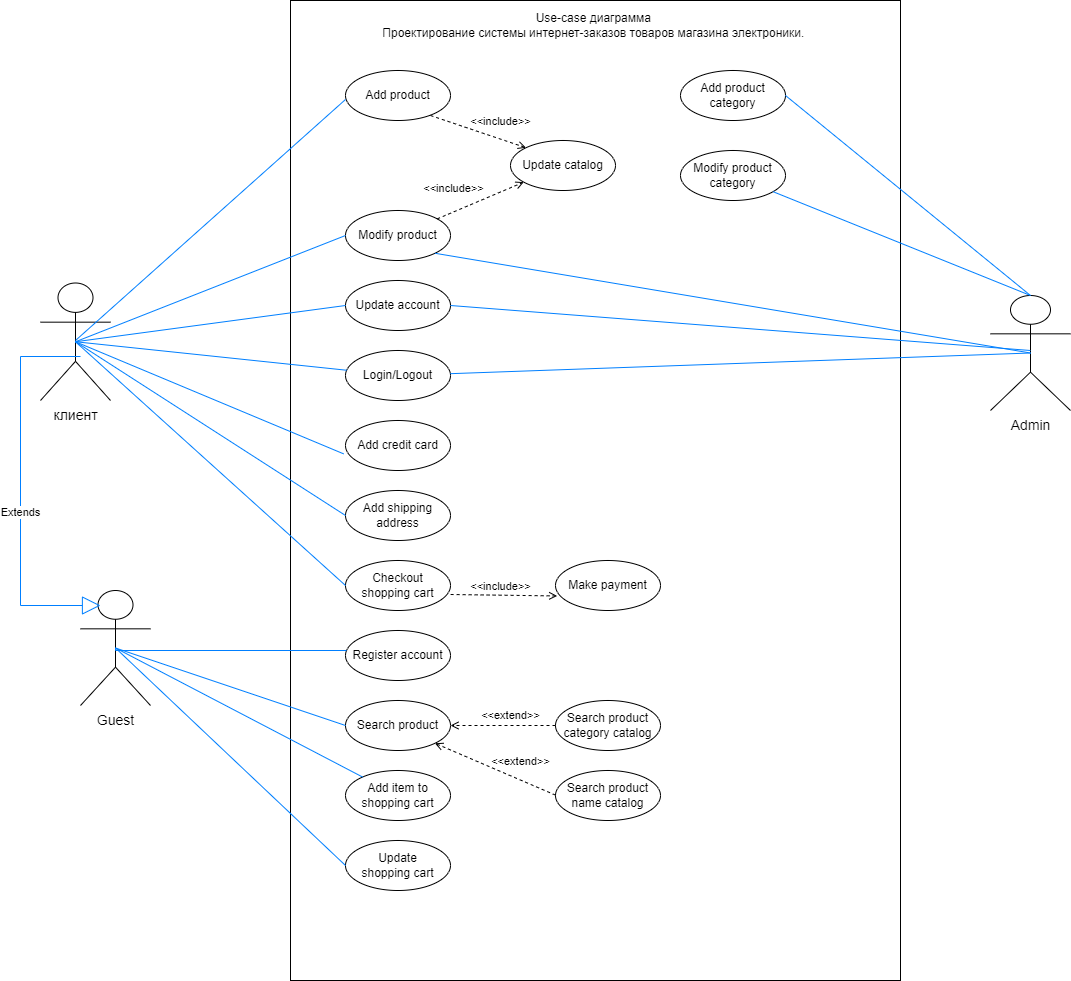

The diagram above was exported from draw.io. Its source (the exported page's mxGraphModel, read from the mxfile embedded in the PNG):
<mxGraphModel dx="2140" dy="1622" grid="1" gridSize="10" guides="0" tooltips="1" connect="1" arrows="1" fold="1" page="1" pageScale="1" pageWidth="850" pageHeight="1100" math="0" shadow="0">
  <root>
    <mxCell id="0" />
    <mxCell id="1" parent="0" />
    <mxCell id="b40E5cArooOr5GVtgsFS-11" value="&lt;font style=&quot;font-size: 14px;&quot;&gt;клиент&lt;/font&gt;" style="shape=umlActor;verticalLabelPosition=bottom;verticalAlign=top;html=1;outlineConnect=0;" parent="1" vertex="1">
      <mxGeometry x="-790" y="-787.5" width="70" height="117.5" as="geometry" />
    </mxCell>
    <mxCell id="b40E5cArooOr5GVtgsFS-15" value="&lt;font style=&quot;font-size: 14px;&quot;&gt;Guest&lt;/font&gt;" style="shape=umlActor;verticalLabelPosition=bottom;verticalAlign=top;html=1;outlineConnect=0;" parent="1" vertex="1">
      <mxGeometry x="-750" y="-480" width="70" height="115" as="geometry" />
    </mxCell>
    <mxCell id="b40E5cArooOr5GVtgsFS-17" value="Add product" style="ellipse;whiteSpace=wrap;html=1;" parent="1" vertex="1">
      <mxGeometry x="-505" y="-1005" width="105" height="50" as="geometry" />
    </mxCell>
    <mxCell id="b40E5cArooOr5GVtgsFS-19" value="Update catalog" style="ellipse;whiteSpace=wrap;html=1;" parent="1" vertex="1">
      <mxGeometry x="-340" y="-935" width="105" height="50" as="geometry" />
    </mxCell>
    <mxCell id="b40E5cArooOr5GVtgsFS-20" value="Modify product" style="ellipse;whiteSpace=wrap;html=1;" parent="1" vertex="1">
      <mxGeometry x="-505" y="-865" width="105" height="50" as="geometry" />
    </mxCell>
    <mxCell id="b40E5cArooOr5GVtgsFS-21" value="Update account" style="ellipse;whiteSpace=wrap;html=1;" parent="1" vertex="1">
      <mxGeometry x="-505" y="-795" width="105" height="50" as="geometry" />
    </mxCell>
    <mxCell id="b40E5cArooOr5GVtgsFS-22" value="Login/Logout" style="ellipse;whiteSpace=wrap;html=1;" parent="1" vertex="1">
      <mxGeometry x="-505" y="-725" width="105" height="50" as="geometry" />
    </mxCell>
    <mxCell id="b40E5cArooOr5GVtgsFS-23" value="Add credit card" style="ellipse;whiteSpace=wrap;html=1;" parent="1" vertex="1">
      <mxGeometry x="-505" y="-655" width="105" height="50" as="geometry" />
    </mxCell>
    <mxCell id="b40E5cArooOr5GVtgsFS-24" value="Add shipping address" style="ellipse;whiteSpace=wrap;html=1;" parent="1" vertex="1">
      <mxGeometry x="-505" y="-585" width="105" height="50" as="geometry" />
    </mxCell>
    <mxCell id="b40E5cArooOr5GVtgsFS-25" value="&lt;font style=&quot;font-size: 12px;&quot;&gt;Checkout &lt;br&gt;shopping cart&lt;/font&gt;" style="ellipse;whiteSpace=wrap;html=1;" parent="1" vertex="1">
      <mxGeometry x="-505" y="-515" width="105" height="50" as="geometry" />
    </mxCell>
    <mxCell id="b40E5cArooOr5GVtgsFS-26" value="Register account" style="ellipse;whiteSpace=wrap;html=1;" parent="1" vertex="1">
      <mxGeometry x="-505" y="-445" width="105" height="50" as="geometry" />
    </mxCell>
    <mxCell id="b40E5cArooOr5GVtgsFS-27" value="Search product" style="ellipse;whiteSpace=wrap;html=1;" parent="1" vertex="1">
      <mxGeometry x="-505" y="-375" width="105" height="50" as="geometry" />
    </mxCell>
    <mxCell id="b40E5cArooOr5GVtgsFS-28" value="Add item to shopping cart" style="ellipse;whiteSpace=wrap;html=1;" parent="1" vertex="1">
      <mxGeometry x="-505" y="-305" width="105" height="50" as="geometry" />
    </mxCell>
    <mxCell id="b40E5cArooOr5GVtgsFS-29" value="Update &lt;br&gt;shopping cart" style="ellipse;whiteSpace=wrap;html=1;" parent="1" vertex="1">
      <mxGeometry x="-505" y="-235" width="105" height="50" as="geometry" />
    </mxCell>
    <mxCell id="b40E5cArooOr5GVtgsFS-30" value="Make payment" style="ellipse;whiteSpace=wrap;html=1;" parent="1" vertex="1">
      <mxGeometry x="-330" y="-515" width="105" height="50" as="geometry" />
    </mxCell>
    <mxCell id="b40E5cArooOr5GVtgsFS-31" value="Search product category catalog" style="ellipse;whiteSpace=wrap;html=1;" parent="1" vertex="1">
      <mxGeometry x="-330" y="-415" width="105" height="50" as="geometry" />
    </mxCell>
    <mxCell id="b40E5cArooOr5GVtgsFS-32" value="Search product name catalog" style="ellipse;whiteSpace=wrap;html=1;" parent="1" vertex="1">
      <mxGeometry x="-330" y="-335" width="105" height="50" as="geometry" />
    </mxCell>
    <mxCell id="b40E5cArooOr5GVtgsFS-33" value="Add product category" style="ellipse;whiteSpace=wrap;html=1;" parent="1" vertex="1">
      <mxGeometry x="-170" y="-1005" width="105" height="50" as="geometry" />
    </mxCell>
    <mxCell id="b40E5cArooOr5GVtgsFS-34" value="Modify product category" style="ellipse;whiteSpace=wrap;html=1;" parent="1" vertex="1">
      <mxGeometry x="-170" y="-925" width="105" height="50" as="geometry" />
    </mxCell>
    <mxCell id="b40E5cArooOr5GVtgsFS-36" value="&lt;font style=&quot;font-size: 14px;&quot;&gt;Admin&lt;/font&gt;" style="shape=umlActor;verticalLabelPosition=bottom;verticalAlign=top;html=1;" parent="1" vertex="1">
      <mxGeometry x="160" y="-775" width="80" height="115" as="geometry" />
    </mxCell>
    <mxCell id="b40E5cArooOr5GVtgsFS-37" value="" style="html=1;whiteSpace=wrap;" parent="1" vertex="1">
      <mxGeometry x="-540" y="-1070" width="610" height="980" as="geometry" />
    </mxCell>
    <mxCell id="b40E5cArooOr5GVtgsFS-38" value="Add product" style="ellipse;whiteSpace=wrap;html=1;" parent="1" vertex="1">
      <mxGeometry x="-485" y="-1000" width="105" height="50" as="geometry" />
    </mxCell>
    <mxCell id="b40E5cArooOr5GVtgsFS-39" value="Update catalog" style="ellipse;whiteSpace=wrap;html=1;" parent="1" vertex="1">
      <mxGeometry x="-320" y="-930" width="105" height="50" as="geometry" />
    </mxCell>
    <mxCell id="b40E5cArooOr5GVtgsFS-40" value="Modify product" style="ellipse;whiteSpace=wrap;html=1;" parent="1" vertex="1">
      <mxGeometry x="-485" y="-860" width="105" height="50" as="geometry" />
    </mxCell>
    <mxCell id="b40E5cArooOr5GVtgsFS-41" value="Update account" style="ellipse;whiteSpace=wrap;html=1;" parent="1" vertex="1">
      <mxGeometry x="-485" y="-790" width="105" height="50" as="geometry" />
    </mxCell>
    <mxCell id="b40E5cArooOr5GVtgsFS-42" value="Login/Logout" style="ellipse;whiteSpace=wrap;html=1;" parent="1" vertex="1">
      <mxGeometry x="-485" y="-720" width="105" height="50" as="geometry" />
    </mxCell>
    <mxCell id="b40E5cArooOr5GVtgsFS-43" value="Add credit card" style="ellipse;whiteSpace=wrap;html=1;" parent="1" vertex="1">
      <mxGeometry x="-485" y="-650" width="105" height="50" as="geometry" />
    </mxCell>
    <mxCell id="b40E5cArooOr5GVtgsFS-44" value="Add shipping address" style="ellipse;whiteSpace=wrap;html=1;" parent="1" vertex="1">
      <mxGeometry x="-485" y="-580" width="105" height="50" as="geometry" />
    </mxCell>
    <mxCell id="b40E5cArooOr5GVtgsFS-45" value="&lt;font style=&quot;font-size: 12px;&quot;&gt;Checkout &lt;br&gt;shopping cart&lt;/font&gt;" style="ellipse;whiteSpace=wrap;html=1;" parent="1" vertex="1">
      <mxGeometry x="-485" y="-510" width="105" height="50" as="geometry" />
    </mxCell>
    <mxCell id="b40E5cArooOr5GVtgsFS-46" value="Register account" style="ellipse;whiteSpace=wrap;html=1;" parent="1" vertex="1">
      <mxGeometry x="-485" y="-440" width="105" height="50" as="geometry" />
    </mxCell>
    <mxCell id="b40E5cArooOr5GVtgsFS-47" value="Search product" style="ellipse;whiteSpace=wrap;html=1;" parent="1" vertex="1">
      <mxGeometry x="-485" y="-370" width="105" height="50" as="geometry" />
    </mxCell>
    <mxCell id="b40E5cArooOr5GVtgsFS-48" value="Add item to shopping cart" style="ellipse;whiteSpace=wrap;html=1;" parent="1" vertex="1">
      <mxGeometry x="-485" y="-300" width="105" height="50" as="geometry" />
    </mxCell>
    <mxCell id="b40E5cArooOr5GVtgsFS-49" value="Update &lt;br&gt;shopping cart" style="ellipse;whiteSpace=wrap;html=1;" parent="1" vertex="1">
      <mxGeometry x="-485" y="-230" width="105" height="50" as="geometry" />
    </mxCell>
    <mxCell id="b40E5cArooOr5GVtgsFS-50" value="Make payment" style="ellipse;whiteSpace=wrap;html=1;" parent="1" vertex="1">
      <mxGeometry x="-275" y="-510" width="105" height="50" as="geometry" />
    </mxCell>
    <mxCell id="b40E5cArooOr5GVtgsFS-51" value="Search product category catalog" style="ellipse;whiteSpace=wrap;html=1;" parent="1" vertex="1">
      <mxGeometry x="-275" y="-370" width="105" height="50" as="geometry" />
    </mxCell>
    <mxCell id="b40E5cArooOr5GVtgsFS-52" value="Search product name catalog" style="ellipse;whiteSpace=wrap;html=1;" parent="1" vertex="1">
      <mxGeometry x="-275" y="-300" width="105" height="50" as="geometry" />
    </mxCell>
    <mxCell id="b40E5cArooOr5GVtgsFS-53" value="Add product category" style="ellipse;whiteSpace=wrap;html=1;" parent="1" vertex="1">
      <mxGeometry x="-150" y="-1000" width="105" height="50" as="geometry" />
    </mxCell>
    <mxCell id="b40E5cArooOr5GVtgsFS-54" value="Modify product category" style="ellipse;whiteSpace=wrap;html=1;" parent="1" vertex="1">
      <mxGeometry x="-150" y="-920" width="105" height="50" as="geometry" />
    </mxCell>
    <mxCell id="b40E5cArooOr5GVtgsFS-56" value="Extends" style="endArrow=block;endSize=16;endFill=0;html=1;rounded=0;fillColor=#4583FF;strokeColor=#007FFF;" parent="1" edge="1">
      <mxGeometry x="0.1165" width="160" relative="1" as="geometry">
        <mxPoint x="-750" y="-714" as="sourcePoint" />
        <mxPoint x="-730" y="-465" as="targetPoint" />
        <Array as="points">
          <mxPoint x="-810" y="-714" />
          <mxPoint x="-810" y="-465" />
        </Array>
        <mxPoint y="-1" as="offset" />
      </mxGeometry>
    </mxCell>
    <mxCell id="b40E5cArooOr5GVtgsFS-63" value="" style="edgeStyle=elbowEdgeStyle;html=1;endArrow=none;elbow=vertical;rounded=0;exitX=0.5;exitY=0.5;exitDx=0;exitDy=0;exitPerimeter=0;strokeColor=#007FFF;" parent="1" source="b40E5cArooOr5GVtgsFS-15" target="b40E5cArooOr5GVtgsFS-46" edge="1">
      <mxGeometry width="160" relative="1" as="geometry">
        <mxPoint x="-620" y="-380" as="sourcePoint" />
        <mxPoint x="-460" y="-380" as="targetPoint" />
        <Array as="points">
          <mxPoint x="-600" y="-420" />
        </Array>
      </mxGeometry>
    </mxCell>
    <mxCell id="b40E5cArooOr5GVtgsFS-64" value="" style="html=1;endArrow=none;elbow=vertical;rounded=0;strokeColor=#007FFF;entryX=0;entryY=0.5;entryDx=0;entryDy=0;exitX=0.5;exitY=0.5;exitDx=0;exitDy=0;exitPerimeter=0;" parent="1" source="b40E5cArooOr5GVtgsFS-15" target="b40E5cArooOr5GVtgsFS-47" edge="1">
      <mxGeometry width="160" relative="1" as="geometry">
        <mxPoint x="-705" y="-412" as="sourcePoint" />
        <mxPoint x="-474" y="-410" as="targetPoint" />
      </mxGeometry>
    </mxCell>
    <mxCell id="b40E5cArooOr5GVtgsFS-65" value="" style="html=1;endArrow=none;elbow=vertical;rounded=0;strokeColor=#007FFF;exitX=0.5;exitY=0.5;exitDx=0;exitDy=0;exitPerimeter=0;" parent="1" source="b40E5cArooOr5GVtgsFS-15" target="b40E5cArooOr5GVtgsFS-48" edge="1">
      <mxGeometry width="160" relative="1" as="geometry">
        <mxPoint x="-705" y="-412" as="sourcePoint" />
        <mxPoint x="-460" y="-317" as="targetPoint" />
      </mxGeometry>
    </mxCell>
    <mxCell id="b40E5cArooOr5GVtgsFS-66" value="" style="html=1;endArrow=none;elbow=vertical;rounded=0;strokeColor=#007FFF;exitX=0.5;exitY=0.5;exitDx=0;exitDy=0;exitPerimeter=0;entryX=0;entryY=0.5;entryDx=0;entryDy=0;" parent="1" source="b40E5cArooOr5GVtgsFS-15" target="b40E5cArooOr5GVtgsFS-49" edge="1">
      <mxGeometry width="160" relative="1" as="geometry">
        <mxPoint x="-705" y="-412" as="sourcePoint" />
        <mxPoint x="-458" y="-283" as="targetPoint" />
      </mxGeometry>
    </mxCell>
    <mxCell id="b40E5cArooOr5GVtgsFS-68" value="" style="html=1;endArrow=none;elbow=vertical;rounded=0;strokeColor=#007FFF;exitX=0.5;exitY=0.5;exitDx=0;exitDy=0;exitPerimeter=0;entryX=0;entryY=0.5;entryDx=0;entryDy=0;" parent="1" source="b40E5cArooOr5GVtgsFS-11" target="b40E5cArooOr5GVtgsFS-45" edge="1">
      <mxGeometry width="160" relative="1" as="geometry">
        <mxPoint x="-750" y="-767" as="sourcePoint" />
        <mxPoint x="-520" y="-550" as="targetPoint" />
      </mxGeometry>
    </mxCell>
    <mxCell id="b40E5cArooOr5GVtgsFS-69" value="" style="html=1;endArrow=none;elbow=vertical;rounded=0;strokeColor=#007FFF;exitX=0.5;exitY=0.5;exitDx=0;exitDy=0;exitPerimeter=0;entryX=0;entryY=0.5;entryDx=0;entryDy=0;" parent="1" source="b40E5cArooOr5GVtgsFS-11" target="b40E5cArooOr5GVtgsFS-44" edge="1">
      <mxGeometry width="160" relative="1" as="geometry">
        <mxPoint x="-745" y="-719" as="sourcePoint" />
        <mxPoint x="-475" y="-475" as="targetPoint" />
      </mxGeometry>
    </mxCell>
    <mxCell id="b40E5cArooOr5GVtgsFS-70" value="" style="html=1;endArrow=none;elbow=vertical;rounded=0;strokeColor=#007FFF;exitX=0.5;exitY=0.5;exitDx=0;exitDy=0;exitPerimeter=0;entryX=-0.018;entryY=0.667;entryDx=0;entryDy=0;entryPerimeter=0;" parent="1" source="b40E5cArooOr5GVtgsFS-11" target="b40E5cArooOr5GVtgsFS-43" edge="1">
      <mxGeometry width="160" relative="1" as="geometry">
        <mxPoint x="-745" y="-719" as="sourcePoint" />
        <mxPoint x="-475" y="-545" as="targetPoint" />
      </mxGeometry>
    </mxCell>
    <mxCell id="b40E5cArooOr5GVtgsFS-71" value="" style="html=1;endArrow=none;elbow=vertical;rounded=0;strokeColor=#007FFF;exitX=0.5;exitY=0.5;exitDx=0;exitDy=0;exitPerimeter=0;" parent="1" source="b40E5cArooOr5GVtgsFS-11" target="b40E5cArooOr5GVtgsFS-42" edge="1">
      <mxGeometry width="160" relative="1" as="geometry">
        <mxPoint x="-750" y="-730" as="sourcePoint" />
        <mxPoint x="-477" y="-607" as="targetPoint" />
      </mxGeometry>
    </mxCell>
    <mxCell id="b40E5cArooOr5GVtgsFS-72" value="" style="html=1;endArrow=none;elbow=vertical;rounded=0;strokeColor=#007FFF;exitX=0.5;exitY=0.5;exitDx=0;exitDy=0;exitPerimeter=0;entryX=0;entryY=0.5;entryDx=0;entryDy=0;" parent="1" source="b40E5cArooOr5GVtgsFS-11" target="b40E5cArooOr5GVtgsFS-41" edge="1">
      <mxGeometry width="160" relative="1" as="geometry">
        <mxPoint x="-740" y="-720" as="sourcePoint" />
        <mxPoint x="-474" y="-691" as="targetPoint" />
      </mxGeometry>
    </mxCell>
    <mxCell id="b40E5cArooOr5GVtgsFS-73" value="" style="html=1;endArrow=none;elbow=vertical;rounded=0;strokeColor=#007FFF;entryX=0;entryY=0.5;entryDx=0;entryDy=0;exitX=0.5;exitY=0.5;exitDx=0;exitDy=0;exitPerimeter=0;" parent="1" source="b40E5cArooOr5GVtgsFS-11" target="b40E5cArooOr5GVtgsFS-40" edge="1">
      <mxGeometry width="160" relative="1" as="geometry">
        <mxPoint x="-750" y="-730" as="sourcePoint" />
        <mxPoint x="-475" y="-755" as="targetPoint" />
      </mxGeometry>
    </mxCell>
    <mxCell id="b40E5cArooOr5GVtgsFS-74" value="" style="html=1;endArrow=none;elbow=vertical;rounded=0;strokeColor=#007FFF;entryX=0;entryY=0.5;entryDx=0;entryDy=0;" parent="1" edge="1">
      <mxGeometry width="160" relative="1" as="geometry">
        <mxPoint x="-755" y="-730" as="sourcePoint" />
        <mxPoint x="-485" y="-971" as="targetPoint" />
      </mxGeometry>
    </mxCell>
    <mxCell id="b40E5cArooOr5GVtgsFS-75" value="&amp;lt;&amp;lt;include&amp;gt;&amp;gt;" style="html=1;verticalAlign=bottom;labelBackgroundColor=none;endArrow=open;endFill=0;dashed=1;rounded=0;entryX=0;entryY=0;entryDx=0;entryDy=0;" parent="1" target="b40E5cArooOr5GVtgsFS-39" edge="1">
      <mxGeometry x="0.4136" y="8" width="160" relative="1" as="geometry">
        <mxPoint x="-400" y="-955" as="sourcePoint" />
        <mxPoint x="-240" y="-955" as="targetPoint" />
        <mxPoint as="offset" />
      </mxGeometry>
    </mxCell>
    <mxCell id="b40E5cArooOr5GVtgsFS-76" value="&amp;lt;&amp;lt;include&amp;gt;&amp;gt;" style="html=1;verticalAlign=bottom;labelBackgroundColor=none;endArrow=open;endFill=0;dashed=1;rounded=0;" parent="1" source="b40E5cArooOr5GVtgsFS-40" target="b40E5cArooOr5GVtgsFS-39" edge="1">
      <mxGeometry x="-0.5139" y="13" width="160" relative="1" as="geometry">
        <mxPoint x="-390" y="-945" as="sourcePoint" />
        <mxPoint x="-295" y="-913" as="targetPoint" />
        <mxPoint as="offset" />
      </mxGeometry>
    </mxCell>
    <mxCell id="b40E5cArooOr5GVtgsFS-77" value="" style="html=1;endArrow=none;elbow=vertical;rounded=0;strokeColor=#007FFF;entryX=1;entryY=0.5;entryDx=0;entryDy=0;exitX=0.5;exitY=0;exitDx=0;exitDy=0;exitPerimeter=0;" parent="1" source="b40E5cArooOr5GVtgsFS-36" target="b40E5cArooOr5GVtgsFS-53" edge="1">
      <mxGeometry width="160" relative="1" as="geometry">
        <mxPoint x="-110" y="-644.5" as="sourcePoint" />
        <mxPoint x="160" y="-885.5" as="targetPoint" />
      </mxGeometry>
    </mxCell>
    <mxCell id="b40E5cArooOr5GVtgsFS-78" value="" style="html=1;endArrow=none;elbow=vertical;rounded=0;strokeColor=#007FFF;exitX=0.5;exitY=0;exitDx=0;exitDy=0;exitPerimeter=0;" parent="1" source="b40E5cArooOr5GVtgsFS-36" target="b40E5cArooOr5GVtgsFS-54" edge="1">
      <mxGeometry width="160" relative="1" as="geometry">
        <mxPoint x="200" y="-770" as="sourcePoint" />
        <mxPoint x="-35" y="-965" as="targetPoint" />
      </mxGeometry>
    </mxCell>
    <mxCell id="b40E5cArooOr5GVtgsFS-79" value="" style="html=1;endArrow=none;elbow=vertical;rounded=0;strokeColor=#007FFF;exitX=0.5;exitY=0.5;exitDx=0;exitDy=0;exitPerimeter=0;entryX=1;entryY=1;entryDx=0;entryDy=0;" parent="1" source="b40E5cArooOr5GVtgsFS-36" target="b40E5cArooOr5GVtgsFS-40" edge="1">
      <mxGeometry width="160" relative="1" as="geometry">
        <mxPoint x="220" y="-755" as="sourcePoint" />
        <mxPoint x="-25" y="-955" as="targetPoint" />
      </mxGeometry>
    </mxCell>
    <mxCell id="b40E5cArooOr5GVtgsFS-80" value="" style="html=1;endArrow=none;elbow=vertical;rounded=0;strokeColor=#007FFF;entryX=1;entryY=0.5;entryDx=0;entryDy=0;" parent="1" target="b40E5cArooOr5GVtgsFS-41" edge="1">
      <mxGeometry width="160" relative="1" as="geometry">
        <mxPoint x="200" y="-720" as="sourcePoint" />
        <mxPoint x="-385" y="-807" as="targetPoint" />
      </mxGeometry>
    </mxCell>
    <mxCell id="b40E5cArooOr5GVtgsFS-81" value="" style="html=1;endArrow=none;elbow=vertical;rounded=0;strokeColor=#007FFF;exitX=0.5;exitY=0.5;exitDx=0;exitDy=0;exitPerimeter=0;" parent="1" source="b40E5cArooOr5GVtgsFS-36" target="b40E5cArooOr5GVtgsFS-42" edge="1">
      <mxGeometry width="160" relative="1" as="geometry">
        <mxPoint x="210" y="-710" as="sourcePoint" />
        <mxPoint x="-370" y="-755" as="targetPoint" />
      </mxGeometry>
    </mxCell>
    <mxCell id="b40E5cArooOr5GVtgsFS-82" value="&amp;lt;&amp;lt;include&amp;gt;&amp;gt;" style="html=1;verticalAlign=bottom;labelBackgroundColor=none;endArrow=open;endFill=0;dashed=1;rounded=0;exitX=1.001;exitY=0.68;exitDx=0;exitDy=0;exitPerimeter=0;entryX=0.016;entryY=0.709;entryDx=0;entryDy=0;entryPerimeter=0;" parent="1" source="b40E5cArooOr5GVtgsFS-45" target="b40E5cArooOr5GVtgsFS-50" edge="1">
      <mxGeometry x="-0.0711" width="160" relative="1" as="geometry">
        <mxPoint x="-380" y="-440" as="sourcePoint" />
        <mxPoint x="-294" y="-476" as="targetPoint" />
        <mxPoint as="offset" />
      </mxGeometry>
    </mxCell>
    <mxCell id="b40E5cArooOr5GVtgsFS-83" value="&amp;lt;&amp;lt;extend&amp;gt;&amp;gt;" style="html=1;verticalAlign=bottom;labelBackgroundColor=none;endArrow=open;endFill=0;dashed=1;rounded=0;exitX=0;exitY=0.5;exitDx=0;exitDy=0;" parent="1" source="b40E5cArooOr5GVtgsFS-51" target="b40E5cArooOr5GVtgsFS-47" edge="1">
      <mxGeometry x="-0.1446" y="-1" width="160" relative="1" as="geometry">
        <mxPoint x="-425" y="-335" as="sourcePoint" />
        <mxPoint x="-265" y="-335" as="targetPoint" />
        <mxPoint as="offset" />
      </mxGeometry>
    </mxCell>
    <mxCell id="b40E5cArooOr5GVtgsFS-84" value="&amp;lt;&amp;lt;extend&amp;gt;&amp;gt;" style="html=1;verticalAlign=bottom;labelBackgroundColor=none;endArrow=open;endFill=0;dashed=1;rounded=0;exitX=0;exitY=0.5;exitDx=0;exitDy=0;entryX=1;entryY=1;entryDx=0;entryDy=0;" parent="1" target="b40E5cArooOr5GVtgsFS-47" edge="1">
      <mxGeometry x="-0.3612" y="-9" width="160" relative="1" as="geometry">
        <mxPoint x="-275" y="-275.4" as="sourcePoint" />
        <mxPoint x="-380" y="-275.4" as="targetPoint" />
        <mxPoint as="offset" />
      </mxGeometry>
    </mxCell>
    <mxCell id="MjIzg4bnQT21ouYzEN8J-1" value="Use-case&amp;nbsp;диаграмма&amp;nbsp;&lt;br&gt;Проектирование системы интернет-заказов товаров магазина электроники.&amp;nbsp;" style="text;html=1;align=center;verticalAlign=middle;whiteSpace=wrap;rounded=0;" vertex="1" parent="1">
      <mxGeometry x="-450" y="-1060" width="430" height="30" as="geometry" />
    </mxCell>
  </root>
</mxGraphModel>